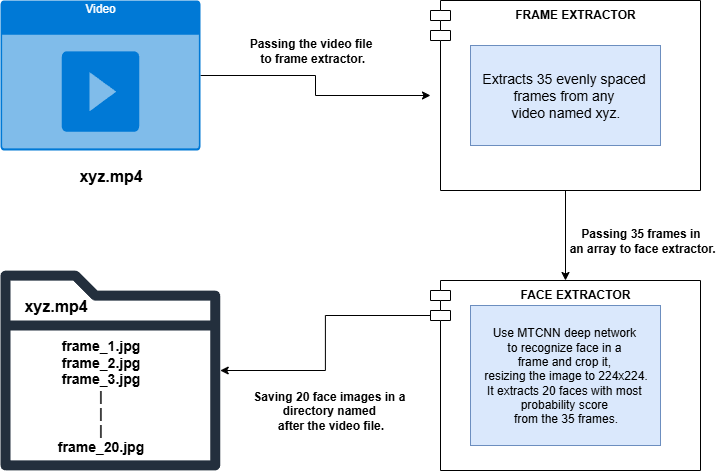

The diagram above was exported from draw.io. Its source (the exported page's mxGraphModel, read from the mxfile embedded in the PNG):
<mxGraphModel dx="1042" dy="562" grid="1" gridSize="10" guides="1" tooltips="1" connect="1" arrows="1" fold="1" page="1" pageScale="1" pageWidth="850" pageHeight="1100" math="0" shadow="0">
  <root>
    <mxCell id="0" />
    <mxCell id="1" parent="0" />
    <mxCell id="Ha--l1B3gNmgD84lkv28-21" style="edgeStyle=orthogonalEdgeStyle;rounded=0;orthogonalLoop=1;jettySize=auto;html=1;exitX=1;exitY=0.5;exitDx=0;exitDy=0;exitPerimeter=0;" edge="1" parent="1" source="Ha--l1B3gNmgD84lkv28-1" target="Ha--l1B3gNmgD84lkv28-3">
      <mxGeometry relative="1" as="geometry" />
    </mxCell>
    <mxCell id="Ha--l1B3gNmgD84lkv28-1" value="Video" style="html=1;whiteSpace=wrap;strokeColor=none;fillColor=#0079D6;labelPosition=center;verticalLabelPosition=middle;verticalAlign=top;align=center;fontSize=12;outlineConnect=0;spacingTop=-6;fontColor=#FFFFFF;sketch=0;shape=mxgraph.sitemap.video;" vertex="1" parent="1">
      <mxGeometry x="50" y="40" width="200" height="150" as="geometry" />
    </mxCell>
    <mxCell id="Ha--l1B3gNmgD84lkv28-2" value="&lt;b&gt;&lt;font style=&quot;font-size: 16px;&quot;&gt;xyz.mp4&lt;/font&gt;&lt;/b&gt;" style="text;html=1;align=center;verticalAlign=middle;resizable=0;points=[];autosize=1;strokeColor=none;fillColor=none;" vertex="1" parent="1">
      <mxGeometry x="114.86" y="200" width="90" height="30" as="geometry" />
    </mxCell>
    <mxCell id="Ha--l1B3gNmgD84lkv28-9" style="edgeStyle=orthogonalEdgeStyle;rounded=0;orthogonalLoop=1;jettySize=auto;html=1;entryX=0.5;entryY=0;entryDx=0;entryDy=0;" edge="1" parent="1" source="Ha--l1B3gNmgD84lkv28-3" target="Ha--l1B3gNmgD84lkv28-8">
      <mxGeometry relative="1" as="geometry" />
    </mxCell>
    <mxCell id="Ha--l1B3gNmgD84lkv28-3" value="&lt;b&gt;FRAME EXTRACTOR&lt;/b&gt;" style="shape=module;align=left;spacingLeft=20;align=center;verticalAlign=top;whiteSpace=wrap;html=1;" vertex="1" parent="1">
      <mxGeometry x="480" y="40" width="270" height="190" as="geometry" />
    </mxCell>
    <mxCell id="Ha--l1B3gNmgD84lkv28-5" value="&lt;div&gt;&lt;font style=&quot;font-size: 14px;&quot;&gt;&lt;br&gt;&lt;/font&gt;&lt;/div&gt;&lt;font style=&quot;font-size: 14px;&quot;&gt;Extracts 35 evenly spaced&amp;nbsp;&lt;/font&gt;&lt;div&gt;&lt;font style=&quot;font-size: 14px;&quot;&gt;frames from any&amp;nbsp;&lt;/font&gt;&lt;/div&gt;&lt;div&gt;&lt;font style=&quot;font-size: 14px;&quot;&gt;video named xyz.&lt;/font&gt;&lt;/div&gt;&lt;div&gt;&lt;font style=&quot;font-size: 14px;&quot;&gt;&lt;br&gt;&lt;/font&gt;&lt;/div&gt;" style="text;html=1;align=center;verticalAlign=middle;resizable=0;points=[];autosize=1;strokeColor=#6c8ebf;fillColor=#dae8fc;" vertex="1" parent="1">
      <mxGeometry x="520" y="85" width="190" height="100" as="geometry" />
    </mxCell>
    <mxCell id="Ha--l1B3gNmgD84lkv28-18" style="edgeStyle=orthogonalEdgeStyle;rounded=0;orthogonalLoop=1;jettySize=auto;html=1;exitX=0;exitY=0;exitDx=0;exitDy=35;exitPerimeter=0;" edge="1" parent="1" source="Ha--l1B3gNmgD84lkv28-8" target="Ha--l1B3gNmgD84lkv28-11">
      <mxGeometry relative="1" as="geometry" />
    </mxCell>
    <mxCell id="Ha--l1B3gNmgD84lkv28-8" value="&lt;b&gt;FACE EXTRACTOR&lt;/b&gt;" style="shape=module;align=left;spacingLeft=20;align=center;verticalAlign=top;whiteSpace=wrap;html=1;" vertex="1" parent="1">
      <mxGeometry x="480" y="320" width="270" height="190" as="geometry" />
    </mxCell>
    <mxCell id="Ha--l1B3gNmgD84lkv28-10" value="&lt;div&gt;&lt;br&gt;&lt;/div&gt;&lt;div&gt;Use MTCNN deep network&amp;nbsp;&lt;/div&gt;&lt;div&gt;to recognize face in a&amp;nbsp;&lt;/div&gt;&lt;div&gt;frame and crop it,&amp;nbsp;&lt;/div&gt;&lt;div&gt;resizing the image to 224x224.&lt;/div&gt;&lt;div&gt;It extracts 20 faces with most&amp;nbsp;&lt;/div&gt;&lt;div&gt;probability score&amp;nbsp;&lt;/div&gt;&lt;div&gt;from the 35 frames.&lt;/div&gt;&lt;div&gt;&lt;br&gt;&lt;/div&gt;" style="text;html=1;align=center;verticalAlign=middle;resizable=0;points=[];autosize=1;strokeColor=#6c8ebf;fillColor=#dae8fc;" vertex="1" parent="1">
      <mxGeometry x="520" y="345" width="190" height="140" as="geometry" />
    </mxCell>
    <mxCell id="Ha--l1B3gNmgD84lkv28-11" value="" style="sketch=0;outlineConnect=0;fontColor=#232F3E;gradientColor=none;fillColor=#232F3D;strokeColor=none;dashed=0;verticalLabelPosition=bottom;verticalAlign=top;align=center;html=1;fontSize=12;fontStyle=0;aspect=fixed;pointerEvents=1;shape=mxgraph.aws4.folder;" vertex="1" parent="1">
      <mxGeometry x="50" y="310" width="219.72" height="200" as="geometry" />
    </mxCell>
    <mxCell id="Ha--l1B3gNmgD84lkv28-14" value="&lt;b&gt;&lt;font style=&quot;font-size: 16px;&quot;&gt;xyz.mp4&lt;/font&gt;&lt;/b&gt;" style="text;html=1;align=center;verticalAlign=middle;resizable=0;points=[];autosize=1;strokeColor=none;fillColor=none;" vertex="1" parent="1">
      <mxGeometry x="60" y="330" width="90" height="30" as="geometry" />
    </mxCell>
    <mxCell id="Ha--l1B3gNmgD84lkv28-15" value="&lt;b&gt;&lt;font style=&quot;font-size: 14px;&quot;&gt;frame_1.jpg&lt;/font&gt;&lt;/b&gt;&lt;div&gt;&lt;b&gt;&lt;font style=&quot;font-size: 14px;&quot;&gt;frame_2.jpg&lt;/font&gt;&lt;/b&gt;&lt;/div&gt;&lt;div&gt;&lt;b&gt;&lt;font style=&quot;font-size: 14px;&quot;&gt;frame_3.jpg&lt;/font&gt;&lt;/b&gt;&lt;/div&gt;&lt;div&gt;&lt;b&gt;&lt;font style=&quot;font-size: 14px;&quot;&gt;|&lt;/font&gt;&lt;/b&gt;&lt;/div&gt;&lt;div&gt;&lt;b&gt;&lt;font style=&quot;font-size: 14px;&quot;&gt;|&lt;/font&gt;&lt;/b&gt;&lt;/div&gt;&lt;div&gt;&lt;b&gt;&lt;font style=&quot;font-size: 14px;&quot;&gt;|&lt;/font&gt;&lt;/b&gt;&lt;/div&gt;&lt;div&gt;&lt;b&gt;&lt;font style=&quot;font-size: 14px;&quot;&gt;frame_20.jpg&lt;/font&gt;&lt;/b&gt;&lt;/div&gt;" style="text;html=1;align=center;verticalAlign=middle;resizable=0;points=[];autosize=1;strokeColor=none;fillColor=none;" vertex="1" parent="1">
      <mxGeometry x="95" y="370" width="110" height="130" as="geometry" />
    </mxCell>
    <mxCell id="Ha--l1B3gNmgD84lkv28-19" value="&lt;b&gt;Passing the video file&lt;/b&gt;&lt;div&gt;&lt;b&gt;&amp;nbsp;to frame extractor.&lt;/b&gt;&lt;/div&gt;" style="text;html=1;align=center;verticalAlign=middle;resizable=0;points=[];autosize=1;strokeColor=none;fillColor=none;" vertex="1" parent="1">
      <mxGeometry x="285" y="70" width="150" height="40" as="geometry" />
    </mxCell>
    <mxCell id="Ha--l1B3gNmgD84lkv28-22" value="&lt;b&gt;Passing 35 frames in&lt;/b&gt;&lt;div&gt;&lt;b&gt;&amp;nbsp;an array to face extractor.&lt;/b&gt;&lt;/div&gt;" style="text;html=1;align=center;verticalAlign=middle;resizable=0;points=[];autosize=1;strokeColor=none;fillColor=none;" vertex="1" parent="1">
      <mxGeometry x="605" y="260" width="170" height="40" as="geometry" />
    </mxCell>
    <mxCell id="Ha--l1B3gNmgD84lkv28-23" value="&lt;b&gt;Saving 20 face images in a&amp;nbsp;&lt;/b&gt;&lt;div&gt;&lt;b&gt;directory named&amp;nbsp;&lt;/b&gt;&lt;/div&gt;&lt;div&gt;&lt;b&gt;after the video file.&lt;/b&gt;&lt;/div&gt;" style="text;html=1;align=center;verticalAlign=middle;resizable=0;points=[];autosize=1;strokeColor=none;fillColor=none;" vertex="1" parent="1">
      <mxGeometry x="290" y="420" width="180" height="60" as="geometry" />
    </mxCell>
  </root>
</mxGraphModel>